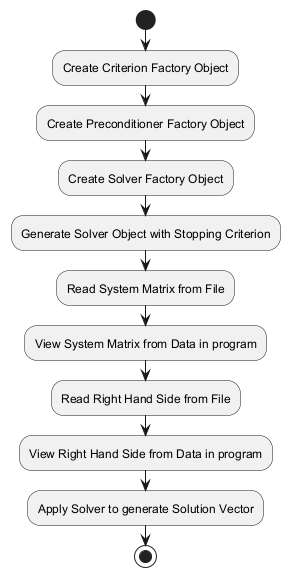

The diagram above was rendered by PlantUML. Its source (embedded in the PNG):
@startuml
start
:Create Criterion Factory Object;
:Create Preconditioner Factory Object;
:Create Solver Factory Object;
:Generate Solver Object with Stopping Criterion;
:Read System Matrix from File;
:View System Matrix from Data in program;
:Read Right Hand Side from File;
:View Right Hand Side from Data in program;
:Apply Solver to generate Solution Vector;
stop
@enduml